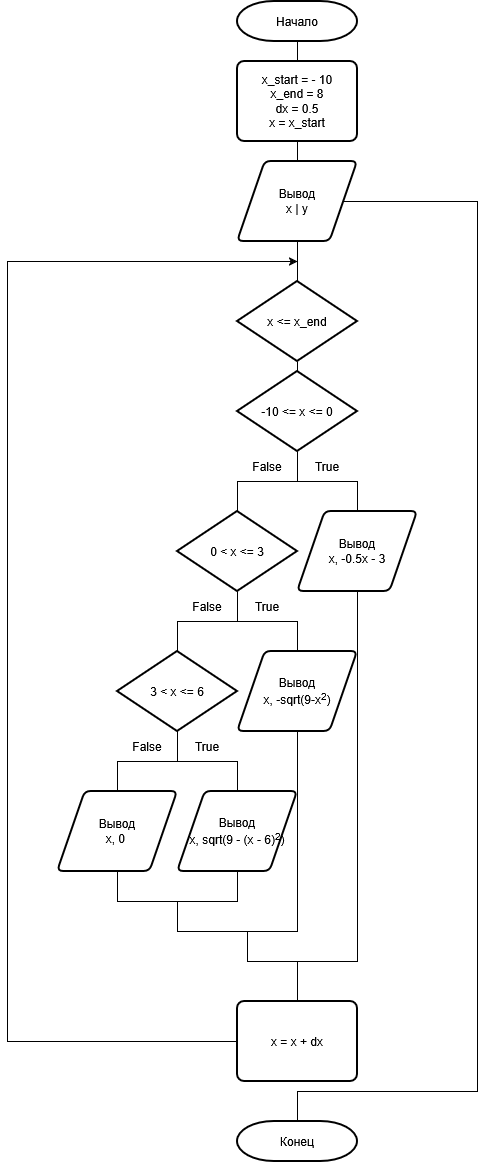

The diagram above was exported from draw.io. Its source (the exported page's mxGraphModel, read from the mxfile embedded in the PNG):
<mxGraphModel dx="1102" dy="2305" grid="1" gridSize="10" guides="1" tooltips="1" connect="1" arrows="1" fold="1" page="1" pageScale="1" pageWidth="827" pageHeight="1169" math="0" shadow="0">
  <root>
    <mxCell id="0" />
    <mxCell id="1" parent="0" />
    <mxCell id="RVgKuzf4Y9tLuMaUoV4I-1" parent="1" style="strokeWidth=2;html=1;shape=mxgraph.flowchart.terminator;whiteSpace=wrap;rotation=0;" value="Начало" vertex="1">
      <mxGeometry height="40" width="120" x="470" as="geometry" />
    </mxCell>
    <mxCell id="RVgKuzf4Y9tLuMaUoV4I-2" edge="1" parent="1" source="RVgKuzf4Y9tLuMaUoV4I-3" style="endArrow=none;html=1;rounded=0;entryX=0.5;entryY=1;entryDx=0;entryDy=0;exitX=0.5;exitY=0;exitDx=0;exitDy=0;exitPerimeter=0;" target="RVgKuzf4Y9tLuMaUoV4I-18" value="">
      <mxGeometry height="50" relative="1" width="50" as="geometry">
        <mxPoint x="550" y="270" as="sourcePoint" />
        <mxPoint x="530" y="350" as="targetPoint" />
      </mxGeometry>
    </mxCell>
    <mxCell id="RVgKuzf4Y9tLuMaUoV4I-3" parent="1" style="strokeWidth=2;html=1;shape=mxgraph.flowchart.decision;whiteSpace=wrap;rotation=0;" value="x &amp;lt;= x_end" vertex="1">
      <mxGeometry height="80" width="120" x="470" y="280" as="geometry" />
    </mxCell>
    <mxCell id="RVgKuzf4Y9tLuMaUoV4I-4" edge="1" parent="1" source="RVgKuzf4Y9tLuMaUoV4I-19" style="endArrow=none;html=1;rounded=0;entryX=0.5;entryY=1;entryDx=0;entryDy=0;entryPerimeter=0;exitX=0.5;exitY=0;exitDx=0;exitDy=0;exitPerimeter=0;" target="RVgKuzf4Y9tLuMaUoV4I-3" value="">
      <mxGeometry height="50" relative="1" width="50" as="geometry">
        <mxPoint x="530" y="400" as="sourcePoint" />
        <mxPoint x="560" y="370" as="targetPoint" />
      </mxGeometry>
    </mxCell>
    <mxCell id="RVgKuzf4Y9tLuMaUoV4I-8" edge="1" parent="1" source="RVgKuzf4Y9tLuMaUoV4I-47" style="endArrow=none;html=1;rounded=0;entryX=1;entryY=0.5;entryDx=0;entryDy=0;exitX=0.5;exitY=0;exitDx=0;exitDy=0;exitPerimeter=0;" target="RVgKuzf4Y9tLuMaUoV4I-18" value="">
      <mxGeometry height="50" relative="1" width="50" as="geometry">
        <Array as="points">
          <mxPoint x="530" y="1090" />
          <mxPoint x="600" y="1090" />
          <mxPoint x="710" y="1090" />
          <mxPoint x="710" y="970" />
          <mxPoint x="710" y="200" />
        </Array>
        <mxPoint x="520" y="1130" as="sourcePoint" />
        <mxPoint x="576.1999999999998" y="230.00000000000023" as="targetPoint" />
      </mxGeometry>
    </mxCell>
    <mxCell id="RVgKuzf4Y9tLuMaUoV4I-15" parent="1" style="rounded=1;whiteSpace=wrap;html=1;absoluteArcSize=1;arcSize=14;strokeWidth=2;rotation=0;" value="&lt;div&gt;x_start = - 10&lt;/div&gt;&lt;div&gt;x_end = 8&lt;/div&gt;&lt;div&gt;dx = 0.5&lt;/div&gt;&lt;div&gt;x = x_start&lt;/div&gt;" vertex="1">
      <mxGeometry height="80" width="120" x="470" y="60" as="geometry" />
    </mxCell>
    <mxCell id="RVgKuzf4Y9tLuMaUoV4I-16" edge="1" parent="1" source="RVgKuzf4Y9tLuMaUoV4I-15" style="endArrow=none;html=1;rounded=0;entryX=0.5;entryY=1;entryDx=0;entryDy=0;entryPerimeter=0;exitX=0.5;exitY=0;exitDx=0;exitDy=0;" target="RVgKuzf4Y9tLuMaUoV4I-1" value="">
      <mxGeometry height="50" relative="1" width="50" as="geometry">
        <mxPoint x="690" y="290" as="sourcePoint" />
        <mxPoint x="740" y="240" as="targetPoint" />
      </mxGeometry>
    </mxCell>
    <mxCell id="RVgKuzf4Y9tLuMaUoV4I-17" edge="1" parent="1" source="RVgKuzf4Y9tLuMaUoV4I-18" style="endArrow=none;html=1;rounded=0;entryX=0.5;entryY=1;entryDx=0;entryDy=0;exitX=0.5;exitY=0;exitDx=0;exitDy=0;" target="RVgKuzf4Y9tLuMaUoV4I-15" value="">
      <mxGeometry height="50" relative="1" width="50" as="geometry">
        <mxPoint x="530" y="200" as="sourcePoint" />
        <mxPoint x="740" y="240" as="targetPoint" />
      </mxGeometry>
    </mxCell>
    <mxCell id="RVgKuzf4Y9tLuMaUoV4I-18" parent="1" style="shape=parallelogram;html=1;strokeWidth=2;perimeter=parallelogramPerimeter;whiteSpace=wrap;rounded=1;arcSize=12;size=0.23;rotation=0;" value="Вывод&lt;br&gt;x | y" vertex="1">
      <mxGeometry height="80" width="120" x="470" y="160" as="geometry" />
    </mxCell>
    <mxCell id="RVgKuzf4Y9tLuMaUoV4I-19" parent="1" style="strokeWidth=2;html=1;shape=mxgraph.flowchart.decision;whiteSpace=wrap;rotation=0;" value="-10 &amp;lt;= x &amp;lt;= 0" vertex="1">
      <mxGeometry height="80" width="120" x="470" y="370" as="geometry" />
    </mxCell>
    <mxCell id="RVgKuzf4Y9tLuMaUoV4I-21" edge="1" parent="1" source="RVgKuzf4Y9tLuMaUoV4I-26" style="endArrow=none;html=1;rounded=0;entryX=0.5;entryY=1;entryDx=0;entryDy=0;entryPerimeter=0;exitX=0.5;exitY=0;exitDx=0;exitDy=0;exitPerimeter=0;" target="RVgKuzf4Y9tLuMaUoV4I-19" value="">
      <mxGeometry height="50" relative="1" width="50" as="geometry">
        <Array as="points">
          <mxPoint x="470" y="480" />
          <mxPoint x="530" y="480" />
        </Array>
        <mxPoint x="530" y="470" as="sourcePoint" />
        <mxPoint x="530" y="440" as="targetPoint" />
      </mxGeometry>
    </mxCell>
    <mxCell id="RVgKuzf4Y9tLuMaUoV4I-24" parent="1" style="shape=parallelogram;html=1;strokeWidth=2;perimeter=parallelogramPerimeter;whiteSpace=wrap;rounded=1;arcSize=12;size=0.23;rotation=0;" value="Вывод&lt;br&gt;x, -0.5x - 3" vertex="1">
      <mxGeometry height="80" width="120" x="530" y="510" as="geometry" />
    </mxCell>
    <mxCell id="RVgKuzf4Y9tLuMaUoV4I-26" parent="1" style="strokeWidth=2;html=1;shape=mxgraph.flowchart.decision;whiteSpace=wrap;rotation=0;" value="0 &amp;lt; x &amp;lt;= 3" vertex="1">
      <mxGeometry height="80" width="120" x="410" y="510" as="geometry" />
    </mxCell>
    <mxCell id="RVgKuzf4Y9tLuMaUoV4I-32" parent="1" style="shape=parallelogram;html=1;strokeWidth=2;perimeter=parallelogramPerimeter;whiteSpace=wrap;rounded=1;arcSize=12;size=0.23;rotation=0;" value="Вывод&lt;br&gt;&lt;div&gt;x, -sqrt(9-x&lt;sup&gt;2&lt;/sup&gt;)&lt;/div&gt;" vertex="1">
      <mxGeometry height="80" width="120" x="470" y="650" as="geometry" />
    </mxCell>
    <mxCell id="RVgKuzf4Y9tLuMaUoV4I-33" parent="1" style="strokeWidth=2;html=1;shape=mxgraph.flowchart.decision;whiteSpace=wrap;rotation=0;" value="3 &amp;lt; x &amp;lt;= 6" vertex="1">
      <mxGeometry height="80" width="120" x="350" y="650" as="geometry" />
    </mxCell>
    <mxCell id="RVgKuzf4Y9tLuMaUoV4I-35" edge="1" parent="1" source="RVgKuzf4Y9tLuMaUoV4I-41" style="endArrow=none;html=1;rounded=0;entryX=0.5;entryY=1;entryDx=0;entryDy=0;entryPerimeter=0;exitX=0.5;exitY=0;exitDx=0;exitDy=0;" target="RVgKuzf4Y9tLuMaUoV4I-33" value="">
      <mxGeometry height="50" relative="1" width="50" as="geometry">
        <Array as="points">
          <mxPoint x="350" y="760" />
          <mxPoint x="410" y="760" />
        </Array>
        <mxPoint x="410" y="750" as="sourcePoint" />
        <mxPoint x="470" y="720" as="targetPoint" />
      </mxGeometry>
    </mxCell>
    <mxCell id="RVgKuzf4Y9tLuMaUoV4I-37" parent="1" style="shape=parallelogram;html=1;strokeWidth=2;perimeter=parallelogramPerimeter;whiteSpace=wrap;rounded=1;arcSize=12;size=0.23;rotation=0;" value="&lt;div&gt;Вывод&lt;/div&gt;&lt;div&gt;x, sqrt(9 - (x - 6)&lt;sup&gt;2&lt;/sup&gt;)&lt;/div&gt;" vertex="1">
      <mxGeometry height="80" width="120" x="410" y="790" as="geometry" />
    </mxCell>
    <mxCell id="RVgKuzf4Y9tLuMaUoV4I-41" parent="1" style="shape=parallelogram;html=1;strokeWidth=2;perimeter=parallelogramPerimeter;whiteSpace=wrap;rounded=1;arcSize=12;size=0.23;rotation=0;" value="&lt;div&gt;Вывод&lt;/div&gt;&lt;div&gt;x, 0&amp;nbsp;&lt;/div&gt;" vertex="1">
      <mxGeometry height="80" width="120" x="290" y="790" as="geometry" />
    </mxCell>
    <mxCell id="RVgKuzf4Y9tLuMaUoV4I-43" edge="1" parent="1" style="endArrow=none;html=1;rounded=0;entryX=0.5;entryY=1;entryDx=0;entryDy=0;" target="RVgKuzf4Y9tLuMaUoV4I-24" value="">
      <mxGeometry height="50" relative="1" width="50" as="geometry">
        <Array as="points">
          <mxPoint x="590" y="960" />
        </Array>
        <mxPoint x="480" y="960" as="sourcePoint" />
        <mxPoint x="470" y="760" as="targetPoint" />
      </mxGeometry>
    </mxCell>
    <mxCell id="RVgKuzf4Y9tLuMaUoV4I-46" edge="1" parent="1" style="endArrow=none;html=1;rounded=0;entryX=0.5;entryY=1;entryDx=0;entryDy=0;" target="RVgKuzf4Y9tLuMaUoV4I-32" value="">
      <mxGeometry height="50" relative="1" width="50" as="geometry">
        <Array as="points">
          <mxPoint x="530" y="930" />
        </Array>
        <mxPoint x="410" y="930" as="sourcePoint" />
        <mxPoint x="450" y="800" as="targetPoint" />
      </mxGeometry>
    </mxCell>
    <mxCell id="RVgKuzf4Y9tLuMaUoV4I-47" parent="1" style="strokeWidth=2;html=1;shape=mxgraph.flowchart.terminator;whiteSpace=wrap;rotation=0;" value="Конец" vertex="1">
      <mxGeometry height="40" width="120" x="470" y="1120" as="geometry" />
    </mxCell>
    <mxCell id="RVgKuzf4Y9tLuMaUoV4I-51" parent="1" style="rounded=1;whiteSpace=wrap;html=1;absoluteArcSize=1;arcSize=14;strokeWidth=2;rotation=0;" value="x = x + dx" vertex="1">
      <mxGeometry height="80" width="120" x="470" y="1000" as="geometry" />
    </mxCell>
    <mxCell id="RVgKuzf4Y9tLuMaUoV4I-52" edge="1" parent="1" source="RVgKuzf4Y9tLuMaUoV4I-33" style="endArrow=none;html=1;rounded=0;exitX=0.5;exitY=0;exitDx=0;exitDy=0;exitPerimeter=0;entryX=0.5;entryY=1;entryDx=0;entryDy=0;entryPerimeter=0;" target="RVgKuzf4Y9tLuMaUoV4I-26" value="">
      <mxGeometry height="50" relative="1" width="50" as="geometry">
        <Array as="points">
          <mxPoint x="410" y="620" />
          <mxPoint x="470" y="620" />
        </Array>
        <mxPoint x="410" y="660" as="sourcePoint" />
        <mxPoint x="460" y="640" as="targetPoint" />
      </mxGeometry>
    </mxCell>
    <mxCell id="RVgKuzf4Y9tLuMaUoV4I-53" edge="1" parent="1" source="RVgKuzf4Y9tLuMaUoV4I-51" style="endArrow=classic;html=1;rounded=0;exitX=0;exitY=0.5;exitDx=0;exitDy=0;" value="">
      <mxGeometry height="50" relative="1" width="50" as="geometry">
        <Array as="points">
          <mxPoint x="240" y="1040" />
          <mxPoint x="240" y="260" />
        </Array>
        <mxPoint x="250" y="1020" as="sourcePoint" />
        <mxPoint x="530" y="260" as="targetPoint" />
      </mxGeometry>
    </mxCell>
    <mxCell id="RVgKuzf4Y9tLuMaUoV4I-55" parent="1" style="text;html=1;whiteSpace=wrap;strokeColor=none;fillColor=none;align=center;verticalAlign=middle;rounded=0;" value="True" vertex="1">
      <mxGeometry height="30" width="60" x="530" y="450" as="geometry" />
    </mxCell>
    <mxCell id="RVgKuzf4Y9tLuMaUoV4I-56" parent="1" style="text;html=1;whiteSpace=wrap;strokeColor=none;fillColor=none;align=center;verticalAlign=middle;rounded=0;" value="False" vertex="1">
      <mxGeometry height="30" width="60" x="470" y="450" as="geometry" />
    </mxCell>
    <mxCell id="RVgKuzf4Y9tLuMaUoV4I-57" parent="1" style="text;html=1;whiteSpace=wrap;strokeColor=none;fillColor=none;align=center;verticalAlign=middle;rounded=0;" value="True" vertex="1">
      <mxGeometry height="30" width="60" x="470" y="590" as="geometry" />
    </mxCell>
    <mxCell id="RVgKuzf4Y9tLuMaUoV4I-58" parent="1" style="text;html=1;whiteSpace=wrap;strokeColor=none;fillColor=none;align=center;verticalAlign=middle;rounded=0;" value="False" vertex="1">
      <mxGeometry height="30" width="60" x="410" y="590" as="geometry" />
    </mxCell>
    <mxCell id="RVgKuzf4Y9tLuMaUoV4I-59" parent="1" style="text;html=1;whiteSpace=wrap;strokeColor=none;fillColor=none;align=center;verticalAlign=middle;rounded=0;" value="True" vertex="1">
      <mxGeometry height="30" width="60" x="410" y="730" as="geometry" />
    </mxCell>
    <mxCell id="RVgKuzf4Y9tLuMaUoV4I-60" parent="1" style="text;html=1;whiteSpace=wrap;strokeColor=none;fillColor=none;align=center;verticalAlign=middle;rounded=0;" value="False" vertex="1">
      <mxGeometry height="30" width="60" x="350" y="730" as="geometry" />
    </mxCell>
    <mxCell id="wWPcpELfAipJbJmnoFT7-1" edge="1" parent="1" source="RVgKuzf4Y9tLuMaUoV4I-24" style="endArrow=none;html=1;rounded=0;exitX=0.5;exitY=0;exitDx=0;exitDy=0;entryX=0.5;entryY=1;entryDx=0;entryDy=0;entryPerimeter=0;" target="RVgKuzf4Y9tLuMaUoV4I-19" value="">
      <mxGeometry height="50" relative="1" width="50" as="geometry">
        <Array as="points">
          <mxPoint x="590" y="480" />
          <mxPoint x="560" y="480" />
          <mxPoint x="530" y="480" />
        </Array>
        <mxPoint x="590" y="510" as="sourcePoint" />
        <mxPoint x="530" y="450" as="targetPoint" />
      </mxGeometry>
    </mxCell>
    <mxCell id="wWPcpELfAipJbJmnoFT7-3" edge="1" parent="1" source="RVgKuzf4Y9tLuMaUoV4I-32" style="endArrow=none;html=1;rounded=0;exitX=0.5;exitY=0;exitDx=0;exitDy=0;entryX=0.5;entryY=1;entryDx=0;entryDy=0;entryPerimeter=0;" target="RVgKuzf4Y9tLuMaUoV4I-26" value="">
      <mxGeometry height="50" relative="1" width="50" as="geometry">
        <Array as="points">
          <mxPoint x="530" y="620" />
          <mxPoint x="470" y="620" />
        </Array>
        <mxPoint x="540" y="660" as="sourcePoint" />
        <mxPoint x="480" y="600" as="targetPoint" />
      </mxGeometry>
    </mxCell>
    <mxCell id="wWPcpELfAipJbJmnoFT7-4" edge="1" parent="1" source="RVgKuzf4Y9tLuMaUoV4I-33" style="endArrow=none;html=1;rounded=0;entryX=0.5;entryY=0;entryDx=0;entryDy=0;exitX=0.5;exitY=1;exitDx=0;exitDy=0;exitPerimeter=0;" target="RVgKuzf4Y9tLuMaUoV4I-37" value="">
      <mxGeometry height="50" relative="1" width="50" as="geometry">
        <Array as="points">
          <mxPoint x="410" y="760" />
          <mxPoint x="470" y="760" />
        </Array>
        <mxPoint x="410" y="730" as="sourcePoint" />
        <mxPoint x="470" y="790" as="targetPoint" />
      </mxGeometry>
    </mxCell>
    <mxCell id="wWPcpELfAipJbJmnoFT7-5" edge="1" parent="1" style="endArrow=none;html=1;rounded=0;entryX=0.5;entryY=1;entryDx=0;entryDy=0;exitX=0.5;exitY=0;exitDx=0;exitDy=0;" target="RVgKuzf4Y9tLuMaUoV4I-41" value="">
      <mxGeometry height="50" relative="1" width="50" as="geometry">
        <Array as="points">
          <mxPoint x="410" y="900" />
          <mxPoint x="350" y="900" />
        </Array>
        <mxPoint x="410" y="930" as="sourcePoint" />
        <mxPoint x="350" y="870" as="targetPoint" />
      </mxGeometry>
    </mxCell>
    <mxCell id="wWPcpELfAipJbJmnoFT7-6" edge="1" parent="1" style="endArrow=none;html=1;rounded=0;entryX=0.5;entryY=1;entryDx=0;entryDy=0;exitX=0.5;exitY=0;exitDx=0;exitDy=0;" target="RVgKuzf4Y9tLuMaUoV4I-37" value="">
      <mxGeometry height="50" relative="1" width="50" as="geometry">
        <Array as="points">
          <mxPoint x="410" y="900" />
          <mxPoint x="470" y="900" />
        </Array>
        <mxPoint x="410" y="930" as="sourcePoint" />
        <mxPoint x="470" y="870" as="targetPoint" />
      </mxGeometry>
    </mxCell>
    <mxCell id="wWPcpELfAipJbJmnoFT7-7" edge="1" parent="1" source="RVgKuzf4Y9tLuMaUoV4I-51" style="endArrow=none;html=1;rounded=0;exitX=0.5;exitY=0;exitDx=0;exitDy=0;" value="">
      <mxGeometry height="50" relative="1" width="50" as="geometry">
        <mxPoint x="530" y="980" as="sourcePoint" />
        <mxPoint x="530" y="960" as="targetPoint" />
      </mxGeometry>
    </mxCell>
    <mxCell id="wWPcpELfAipJbJmnoFT7-8" edge="1" parent="1" style="endArrow=none;html=1;rounded=0;" value="">
      <mxGeometry height="50" relative="1" width="50" as="geometry">
        <mxPoint x="480" y="960" as="sourcePoint" />
        <mxPoint x="480" y="930" as="targetPoint" />
      </mxGeometry>
    </mxCell>
  </root>
</mxGraphModel>